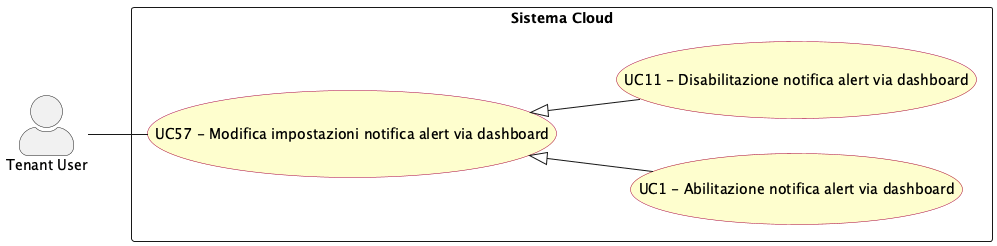

The diagram above was rendered by PlantUML. Its source (embedded in the PNG):
@startuml modifica_impostazioni_notifica_alert_dashboard
left to right direction
skinparam actorStyle awesome
skinparam usecase {
  BackgroundColor #FEFECE
  BorderColor #A80036
}

actor "Tenant User" as tenant_usr

rectangle "Sistema Cloud" {
  usecase "UC1 - Abilitazione notifica alert via dashboard" as UC1
  usecase "UC11 - Disabilitazione notifica alert via dashboard" as UC11
  usecase "UC57 - Modifica impostazioni notifica alert via dashboard" as UC57
}

tenant_usr -- UC57

UC57 <|-- UC1
UC57 <|-- UC11

@enduml